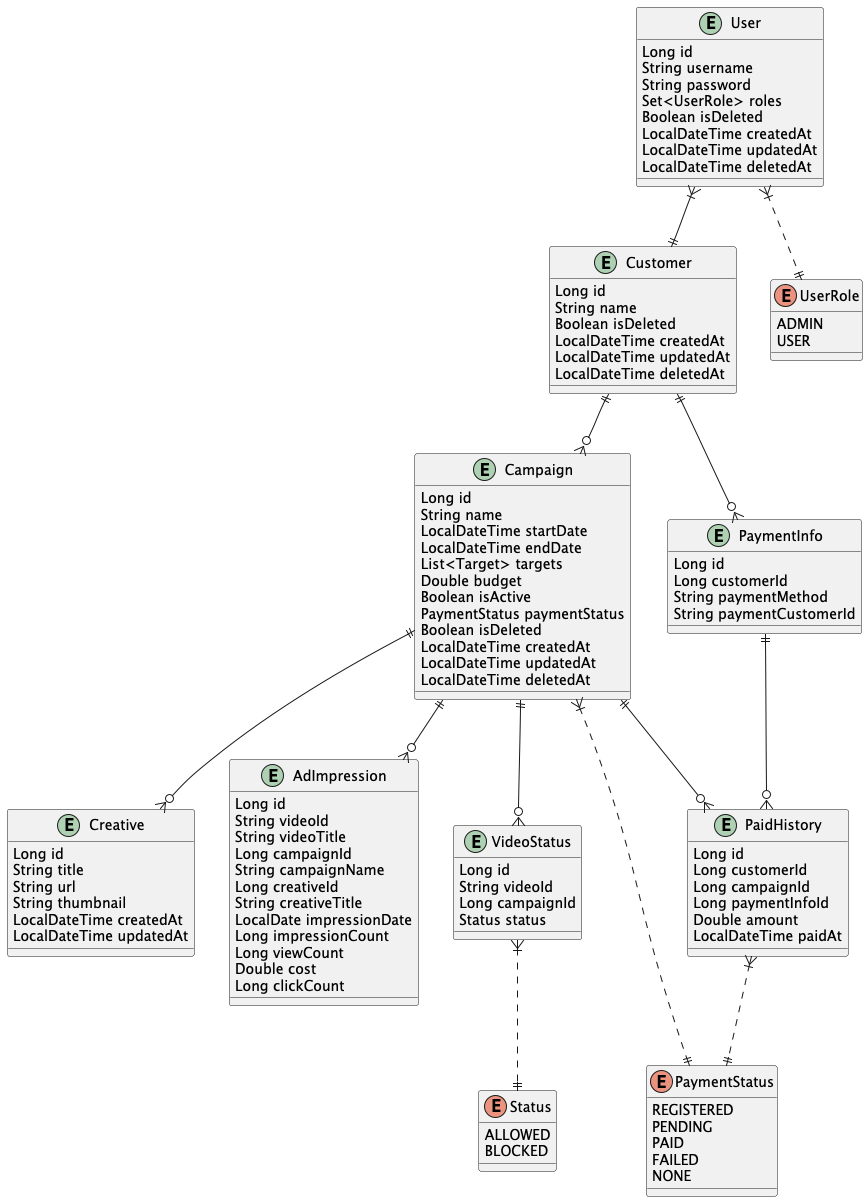

The diagram above was rendered by PlantUML. Its source (embedded in the PNG):
@startuml

entity User {
    Long id
    String username
    String password
    Set<UserRole> roles
    Boolean isDeleted
    LocalDateTime createdAt
    LocalDateTime updatedAt
    LocalDateTime deletedAt
}

entity Customer {
    Long id
    String name
    Boolean isDeleted
    LocalDateTime createdAt
    LocalDateTime updatedAt
    LocalDateTime deletedAt
}

entity Campaign {
    Long id
    String name
    LocalDateTime startDate
    LocalDateTime endDate
    List<Target> targets
    Double budget
    Boolean isActive
    PaymentStatus paymentStatus
    Boolean isDeleted
    LocalDateTime createdAt
    LocalDateTime updatedAt
    LocalDateTime deletedAt
}

entity Creative {
    Long id
    String title
    String url
    String thumbnail
    LocalDateTime createdAt
    LocalDateTime updatedAt
}

entity AdImpression {
    Long id
    String videoId
    String videoTitle
    Long campaignId
    String campaignName
    Long creativeId
    String creativeTitle
    LocalDate impressionDate
    Long impressionCount
    Long viewCount
    Double cost
    Long clickCount
}

entity VideoStatus {
    Long id
    String videoId
    Long campaignId
    Status status
}

entity PaidHistory {
    Long id
    Long customerId
    Long campaignId
    Long paymentInfoId
    Double amount
    LocalDateTime paidAt
}

entity PaymentInfo {
    Long id
    Long customerId
    String paymentMethod
    String paymentCustomerId
}

enum UserRole {
    ADMIN
    USER
}

enum PaymentStatus {
    REGISTERED
    PENDING
    PAID
    FAILED
    NONE
}

enum Status {
    ALLOWED
    BLOCKED
}

User }|--|| Customer
User }|..|| UserRole

Customer ||--o{ Campaign
Campaign ||--o{ Creative

Campaign ||--o{ AdImpression
Campaign ||--o{ PaidHistory
Campaign }|..|| PaymentStatus

Customer ||--o{ PaymentInfo
PaymentInfo ||--o{ PaidHistory
PaidHistory }|..|| PaymentStatus

Campaign ||--o{ VideoStatus
VideoStatus }|..|| Status

@enduml